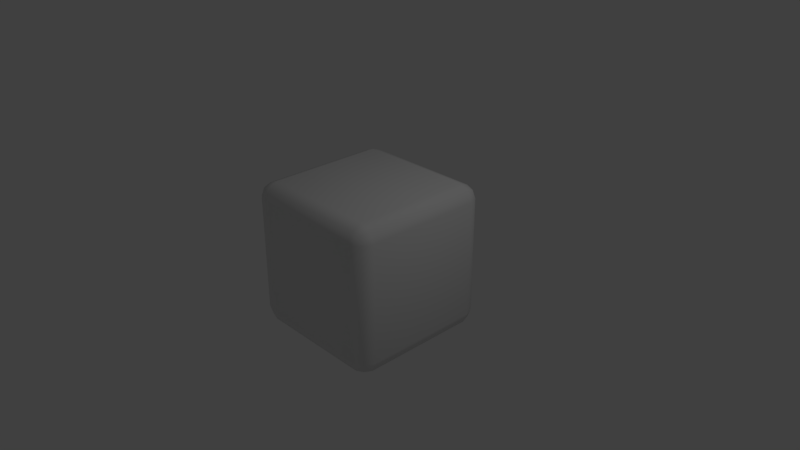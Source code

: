 # Source: Block-Beveled.blend  (saved by Blender 2.79.0; exported with 4.5.12 LTS)
import bpy
from mathutils import Matrix  # noqa: F401  (used for matrix-valued properties, if any)

bpy.ops.wm.read_factory_settings(use_empty=True)
scene = bpy.context.scene
scene.name = 'Scene'

# ---- collections
col_collection_1 = bpy.data.collections.new('Collection 1'); scene.collection.children.link(col_collection_1)

# ---- materials (node trees are filled in below, after node groups)
mat_block_beveled = bpy.data.materials.new('Block-Beveled')
mat_block_beveled.alpha_threshold = 0.0
mat_block_beveled.use_transparent_shadow = False
mat_block_beveled.roughness = 0.5
mat_block_beveled.line_color = (0.0, 0.0, 0.0, 1.0)

# ---- material node trees

# ---- world
world_world = bpy.data.worlds.new('World'); scene.world = world_world
world_world.color = (0.05088, 0.05088, 0.05088)
world_world.use_sun_shadow = False
world_world.sun_shadow_jitter_overblur = 0.0
world_world.cycles.sampling_method = 'MANUAL'

# ---- cameras
cam_camera = bpy.data.cameras.new('Camera')
cam_camera.clip_end = 100.0
cam_camera.lens = 35.0
cam_camera.sensor_width = 32.0
cam_camera.sensor_height = 18.0
cam_camera.ortho_scale = 7.314
cam_camera.dof.focus_distance = 0.0
cam_camera.dof.aperture_fstop = 128.0

# ---- lights
light_lamp = bpy.data.lights.new('Lamp', 'POINT')
light_lamp.transmission_factor = 0.0
light_lamp.cutoff_distance = 30.0
light_lamp.energy = 100.0
light_lamp.shadow_buffer_clip_start = 1.001
light_lamp.shadow_soft_size = 0.1
light_lamp.shadow_maximum_resolution = 0.006
light_lamp.use_absolute_resolution = True

# ---- meshes
me_cube = bpy.data.meshes.new('Cube')
me_cube.from_pydata([(-1.0, -1.0, -1.0), (-1.0, -1.0, 1.0), (-1.0, 1.0, -1.0), (-1.0, 1.0, 1.0), (1.0, -1.0, -1.0), (1.0, -1.0, 1.0), (1.0, 1.0, -1.0), (1.0, 1.0, 1.0)], [], [(0, 1, 3, 2), (2, 3, 7, 6), (6, 7, 5, 4), (4, 5, 1, 0), (2, 6, 4, 0), (7, 3, 1, 5)])
me_cube.polygons.foreach_set('use_smooth', [True] * 6)
me_cube.materials.append(mat_block_beveled)
me_cube.use_remesh_preserve_volume = False
me_cube.use_remesh_preserve_attributes = False
me_cube.use_mirror_vertex_groups = False
me_cube.update()

# ---- objects
ob_block_beveled = bpy.data.objects.new('Block-Beveled', me_cube)
ob_lamp = bpy.data.objects.new('Lamp', light_lamp)
ob_camera = bpy.data.objects.new('Camera', cam_camera)

# ---- transforms, parenting, visibility, modifiers, constraints
ob_block_beveled.location = (0.0, 0.0, 0.0)
ob_block_beveled.lineart.crease_threshold = 0.0
_m = ob_block_beveled.modifiers.new('Bevel', 'BEVEL')
_m.width = 0.2
_m.width_pct = 0.2
_m.segments = 2
_m.limit_method = 'NONE'
_m.spread = 0.0
ob_lamp.location = (4.076, 1.005, 5.904)
ob_lamp.rotation_euler = (0.6503, 0.05522, 1.866)
ob_lamp.lock_rotations_4d = False
ob_lamp.empty_display_type = 'ARROWS'
ob_lamp.color = (0.0, 0.0, 0.0, 0.0)
ob_lamp.lineart.crease_threshold = 0.0
ob_camera.location = (7.481, -6.508, 5.344)
ob_camera.rotation_euler = (1.109, 0.0, 0.8149)
ob_camera.lock_rotations_4d = False
ob_camera.empty_display_type = 'ARROWS'
ob_camera.color = (0.0, 0.0, 0.0, 0.0)
ob_camera.display_type = 'WIRE'
ob_camera.lineart.crease_threshold = 0.0

# ---- collection membership
col_collection_1.objects.link(ob_block_beveled)
col_collection_1.objects.link(ob_lamp)
col_collection_1.objects.link(ob_camera)

# ---- scene / render settings (as saved in the file)
scene.camera = ob_camera
scene.frame_start = 1; scene.frame_end = 250; scene.frame_set(1)
scene.render.engine = 'BLENDER_EEVEE_NEXT'
scene.render.resolution_percentage = 50
scene.render.dither_intensity = 0.0
scene.cycles.use_denoising = False
scene.cycles.samples = 128
scene.cycles.sampling_pattern = 'TABULATED_SOBOL'
scene.cycles.use_adaptive_sampling = False
scene.cycles.use_light_tree = False
scene.cycles.blur_glossy = 0.0
scene.cycles.sample_clamp_indirect = 0.0
scene.view_settings.view_transform = 'Standard'
bpy.context.view_layer.update()
